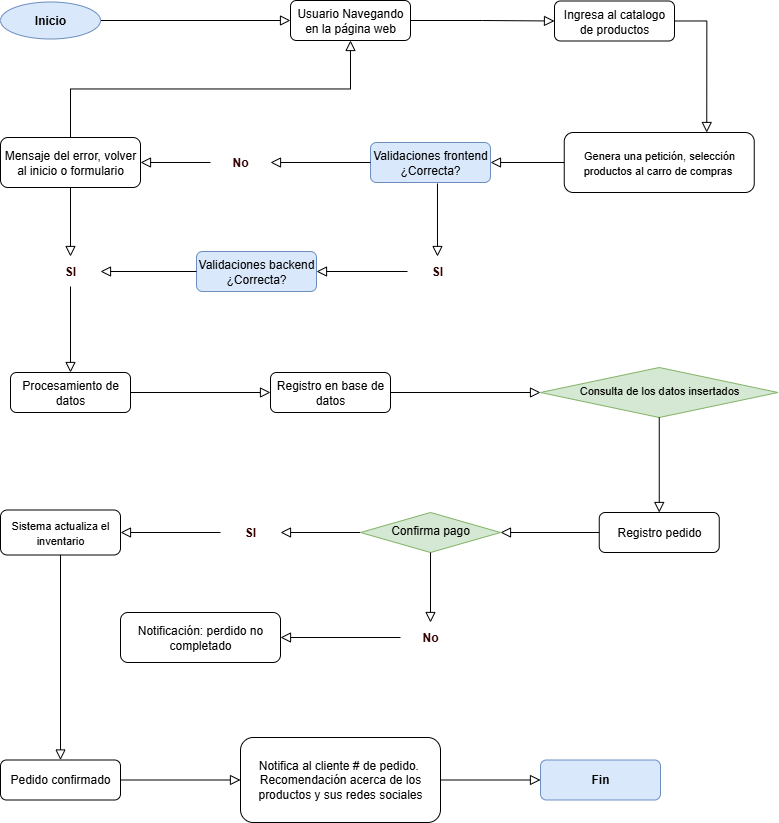

The diagram above was exported from draw.io. Its source (the exported page's mxGraphModel, read from the mxfile embedded in the PNG):
<mxGraphModel dx="1678" dy="914" grid="1" gridSize="10" guides="1" tooltips="1" connect="1" arrows="1" fold="1" page="1" pageScale="1" pageWidth="827" pageHeight="1169" math="0" shadow="0">
  <root>
    <mxCell id="WIyWlLk6GJQsqaUBKTNV-0" />
    <mxCell id="WIyWlLk6GJQsqaUBKTNV-1" parent="WIyWlLk6GJQsqaUBKTNV-0" />
    <mxCell id="WIyWlLk6GJQsqaUBKTNV-2" value="" style="rounded=0;html=1;jettySize=auto;orthogonalLoop=1;fontSize=11;endArrow=block;endFill=0;endSize=8;strokeWidth=1;shadow=0;labelBackgroundColor=none;edgeStyle=orthogonalEdgeStyle;entryX=0;entryY=0.5;entryDx=0;entryDy=0;" parent="WIyWlLk6GJQsqaUBKTNV-1" source="WIyWlLk6GJQsqaUBKTNV-3" target="_qbOV9v7ui-ItTeJXoFw-20" edge="1">
      <mxGeometry relative="1" as="geometry">
        <mxPoint x="586.25" y="48" as="targetPoint" />
      </mxGeometry>
    </mxCell>
    <mxCell id="WIyWlLk6GJQsqaUBKTNV-3" value="&lt;font style=&quot;vertical-align: inherit;&quot; dir=&quot;auto&quot;&gt;&lt;font style=&quot;vertical-align: inherit;&quot; dir=&quot;auto&quot;&gt;Usuario Navegando en la página web&lt;/font&gt;&lt;/font&gt;" style="rounded=1;whiteSpace=wrap;html=1;fontSize=12;glass=0;strokeWidth=1;shadow=0;" parent="WIyWlLk6GJQsqaUBKTNV-1" vertex="1">
      <mxGeometry x="330" y="28" width="120" height="40" as="geometry" />
    </mxCell>
    <mxCell id="WIyWlLk6GJQsqaUBKTNV-11" value="Procesamiento de datos" style="rounded=1;whiteSpace=wrap;html=1;fontSize=12;glass=0;strokeWidth=1;shadow=0;" parent="WIyWlLk6GJQsqaUBKTNV-1" vertex="1">
      <mxGeometry x="50" y="400" width="120" height="40" as="geometry" />
    </mxCell>
    <mxCell id="WIyWlLk6GJQsqaUBKTNV-12" value="&lt;font style=&quot;vertical-align: inherit;&quot; dir=&quot;auto&quot;&gt;&lt;font style=&quot;vertical-align: inherit;&quot; dir=&quot;auto&quot;&gt;&lt;font style=&quot;vertical-align: inherit;&quot; dir=&quot;auto&quot;&gt;&lt;font style=&quot;vertical-align: inherit;&quot; dir=&quot;auto&quot;&gt;&lt;font style=&quot;vertical-align: inherit;&quot; dir=&quot;auto&quot;&gt;&lt;font style=&quot;vertical-align: inherit;&quot; dir=&quot;auto&quot;&gt;Validaciones frontend&lt;br&gt;¿Correcta?&lt;/font&gt;&lt;/font&gt;&lt;/font&gt;&lt;/font&gt;&lt;/font&gt;&lt;/font&gt;" style="rounded=1;whiteSpace=wrap;html=1;fontSize=12;glass=0;strokeWidth=1;shadow=0;fillColor=#dae8fc;strokeColor=#6c8ebf;" parent="WIyWlLk6GJQsqaUBKTNV-1" vertex="1">
      <mxGeometry x="410" y="170" width="120" height="40" as="geometry" />
    </mxCell>
    <mxCell id="YbRRFMJtli5ar9srOFCg-1" value="" style="rounded=0;html=1;jettySize=auto;orthogonalLoop=1;fontSize=11;endArrow=block;endFill=0;endSize=8;strokeWidth=1;shadow=0;labelBackgroundColor=none;edgeStyle=orthogonalEdgeStyle;entryX=1;entryY=0.5;entryDx=0;entryDy=0;exitX=0;exitY=0.5;exitDx=0;exitDy=0;" parent="WIyWlLk6GJQsqaUBKTNV-1" source="_qbOV9v7ui-ItTeJXoFw-45" target="WIyWlLk6GJQsqaUBKTNV-12" edge="1">
      <mxGeometry relative="1" as="geometry">
        <mxPoint x="460" y="335" as="sourcePoint" />
        <mxPoint x="300" y="210" as="targetPoint" />
      </mxGeometry>
    </mxCell>
    <mxCell id="_qbOV9v7ui-ItTeJXoFw-1" value="&lt;font style=&quot;vertical-align: inherit;&quot; dir=&quot;auto&quot;&gt;&lt;font style=&quot;vertical-align: inherit;&quot; dir=&quot;auto&quot;&gt;&lt;b&gt;Fin&lt;/b&gt;&lt;/font&gt;&lt;/font&gt;" style="rounded=1;whiteSpace=wrap;html=1;fontSize=12;glass=0;strokeWidth=1;shadow=0;fillColor=#dae8fc;strokeColor=#6c8ebf;" vertex="1" parent="WIyWlLk6GJQsqaUBKTNV-1">
      <mxGeometry x="580" y="787.5" width="120" height="40" as="geometry" />
    </mxCell>
    <mxCell id="_qbOV9v7ui-ItTeJXoFw-2" value="" style="rounded=0;html=1;jettySize=auto;orthogonalLoop=1;fontSize=11;endArrow=block;endFill=0;endSize=8;strokeWidth=1;shadow=0;labelBackgroundColor=none;edgeStyle=orthogonalEdgeStyle;entryX=0;entryY=0.5;entryDx=0;entryDy=0;exitX=1;exitY=0.5;exitDx=0;exitDy=0;" edge="1" parent="WIyWlLk6GJQsqaUBKTNV-1" source="_qbOV9v7ui-ItTeJXoFw-4" target="WIyWlLk6GJQsqaUBKTNV-3">
      <mxGeometry relative="1" as="geometry">
        <mxPoint x="140" y="50" as="sourcePoint" />
        <mxPoint x="150" y="250" as="targetPoint" />
      </mxGeometry>
    </mxCell>
    <mxCell id="_qbOV9v7ui-ItTeJXoFw-3" value="" style="rounded=0;html=1;jettySize=auto;orthogonalLoop=1;fontSize=11;endArrow=block;endFill=0;endSize=8;strokeWidth=1;shadow=0;labelBackgroundColor=none;edgeStyle=orthogonalEdgeStyle;exitX=1;exitY=0.5;exitDx=0;exitDy=0;entryX=0.75;entryY=0;entryDx=0;entryDy=0;" edge="1" parent="WIyWlLk6GJQsqaUBKTNV-1" source="_qbOV9v7ui-ItTeJXoFw-20" target="_qbOV9v7ui-ItTeJXoFw-45">
      <mxGeometry relative="1" as="geometry">
        <mxPoint x="641.25" y="93" as="sourcePoint" />
        <mxPoint x="639" y="240" as="targetPoint" />
      </mxGeometry>
    </mxCell>
    <mxCell id="_qbOV9v7ui-ItTeJXoFw-4" value="&lt;font style=&quot;vertical-align: inherit;&quot; dir=&quot;auto&quot;&gt;&lt;font style=&quot;vertical-align: inherit;&quot; dir=&quot;auto&quot;&gt;&lt;b&gt;Inicio&lt;/b&gt;&lt;/font&gt;&lt;/font&gt;" style="ellipse;whiteSpace=wrap;html=1;fillColor=#dae8fc;strokeColor=#6c8ebf;" vertex="1" parent="WIyWlLk6GJQsqaUBKTNV-1">
      <mxGeometry x="40" y="29.5" width="100" height="37" as="geometry" />
    </mxCell>
    <mxCell id="_qbOV9v7ui-ItTeJXoFw-11" value="&lt;font style=&quot;vertical-align: inherit;&quot; dir=&quot;auto&quot;&gt;&lt;font style=&quot;vertical-align: inherit;&quot; dir=&quot;auto&quot;&gt;Mensaje del error, volver al inicio o formulario&lt;/font&gt;&lt;/font&gt;" style="rounded=1;whiteSpace=wrap;html=1;fontSize=12;glass=0;strokeWidth=1;shadow=0;" vertex="1" parent="WIyWlLk6GJQsqaUBKTNV-1">
      <mxGeometry x="40" y="165" width="140" height="50" as="geometry" />
    </mxCell>
    <mxCell id="_qbOV9v7ui-ItTeJXoFw-14" value="&lt;font style=&quot;vertical-align: inherit;&quot; dir=&quot;auto&quot;&gt;&lt;font style=&quot;vertical-align: inherit;&quot; dir=&quot;auto&quot;&gt;&lt;font style=&quot;vertical-align: inherit;&quot; dir=&quot;auto&quot;&gt;&lt;font style=&quot;vertical-align: inherit;&quot; dir=&quot;auto&quot;&gt;&lt;font style=&quot;vertical-align: inherit;&quot; dir=&quot;auto&quot;&gt;&lt;font style=&quot;vertical-align: inherit;&quot; dir=&quot;auto&quot;&gt;Validaciones backend&lt;br&gt;¿Correcta?&lt;/font&gt;&lt;/font&gt;&lt;/font&gt;&lt;/font&gt;&lt;/font&gt;&lt;/font&gt;" style="rounded=1;whiteSpace=wrap;html=1;fontSize=12;glass=0;strokeWidth=1;shadow=0;fillColor=#dae8fc;strokeColor=#6c8ebf;" vertex="1" parent="WIyWlLk6GJQsqaUBKTNV-1">
      <mxGeometry x="236" y="279" width="120" height="40" as="geometry" />
    </mxCell>
    <mxCell id="_qbOV9v7ui-ItTeJXoFw-20" value="Ingresa al catalogo de productos" style="rounded=1;whiteSpace=wrap;html=1;fontSize=12;glass=0;strokeWidth=1;shadow=0;" vertex="1" parent="WIyWlLk6GJQsqaUBKTNV-1">
      <mxGeometry x="594" y="28.5" width="120" height="40" as="geometry" />
    </mxCell>
    <mxCell id="_qbOV9v7ui-ItTeJXoFw-24" value="Registro en base de datos" style="rounded=1;whiteSpace=wrap;html=1;fontSize=12;glass=0;strokeWidth=1;shadow=0;" vertex="1" parent="WIyWlLk6GJQsqaUBKTNV-1">
      <mxGeometry x="310" y="400" width="120" height="40" as="geometry" />
    </mxCell>
    <mxCell id="_qbOV9v7ui-ItTeJXoFw-25" value="" style="rounded=0;html=1;jettySize=auto;orthogonalLoop=1;fontSize=11;endArrow=block;endFill=0;endSize=8;strokeWidth=1;shadow=0;labelBackgroundColor=none;edgeStyle=orthogonalEdgeStyle;entryX=0;entryY=0.5;entryDx=0;entryDy=0;exitX=1;exitY=0.5;exitDx=0;exitDy=0;" edge="1" parent="WIyWlLk6GJQsqaUBKTNV-1" source="WIyWlLk6GJQsqaUBKTNV-11" target="_qbOV9v7ui-ItTeJXoFw-24">
      <mxGeometry relative="1" as="geometry">
        <mxPoint x="260" y="360" as="sourcePoint" />
        <mxPoint x="385" y="360" as="targetPoint" />
      </mxGeometry>
    </mxCell>
    <mxCell id="_qbOV9v7ui-ItTeJXoFw-27" value="&lt;font style=&quot;vertical-align: inherit;&quot; dir=&quot;auto&quot;&gt;&lt;/font&gt;&lt;font style=&quot;vertical-align: inherit;&quot; dir=&quot;auto&quot;&gt;&lt;font style=&quot;vertical-align: inherit;&quot; dir=&quot;auto&quot;&gt;&lt;font style=&quot;vertical-align: inherit;&quot; dir=&quot;auto&quot;&gt;&lt;font style=&quot;vertical-align: inherit;&quot; dir=&quot;auto&quot;&gt;&lt;font style=&quot;vertical-align: inherit;&quot; dir=&quot;auto&quot;&gt;&lt;font style=&quot;vertical-align: inherit; font-size: 11px;&quot; dir=&quot;auto&quot;&gt;Consulta de los datos insertados&lt;/font&gt;&lt;/font&gt;&lt;/font&gt;&lt;/font&gt;&lt;/font&gt;&lt;/font&gt;" style="rhombus;whiteSpace=wrap;html=1;shadow=0;fontFamily=Helvetica;fontSize=12;align=center;strokeWidth=1;spacing=6;spacingTop=-4;fillColor=#d5e8d4;strokeColor=#82b366;" vertex="1" parent="WIyWlLk6GJQsqaUBKTNV-1">
      <mxGeometry x="580" y="395" width="237.5" height="50" as="geometry" />
    </mxCell>
    <mxCell id="_qbOV9v7ui-ItTeJXoFw-29" value="" style="rounded=0;html=1;jettySize=auto;orthogonalLoop=1;fontSize=11;endArrow=block;endFill=0;endSize=8;strokeWidth=1;shadow=0;labelBackgroundColor=none;edgeStyle=orthogonalEdgeStyle;entryX=0;entryY=0.5;entryDx=0;entryDy=0;exitX=1;exitY=0.5;exitDx=0;exitDy=0;" edge="1" parent="WIyWlLk6GJQsqaUBKTNV-1" source="_qbOV9v7ui-ItTeJXoFw-24" target="_qbOV9v7ui-ItTeJXoFw-27">
      <mxGeometry relative="1" as="geometry">
        <mxPoint x="510" y="360" as="sourcePoint" />
        <mxPoint x="580" y="360" as="targetPoint" />
      </mxGeometry>
    </mxCell>
    <mxCell id="_qbOV9v7ui-ItTeJXoFw-30" value="Registro pedido" style="rounded=1;whiteSpace=wrap;html=1;fontSize=12;glass=0;strokeWidth=1;shadow=0;" vertex="1" parent="WIyWlLk6GJQsqaUBKTNV-1">
      <mxGeometry x="638.75" y="540" width="120" height="40" as="geometry" />
    </mxCell>
    <mxCell id="_qbOV9v7ui-ItTeJXoFw-32" value="" style="rounded=0;html=1;jettySize=auto;orthogonalLoop=1;fontSize=11;endArrow=block;endFill=0;endSize=8;strokeWidth=1;shadow=0;labelBackgroundColor=none;edgeStyle=orthogonalEdgeStyle;entryX=1;entryY=0.5;entryDx=0;entryDy=0;exitX=0;exitY=0.5;exitDx=0;exitDy=0;" edge="1" parent="WIyWlLk6GJQsqaUBKTNV-1" source="_qbOV9v7ui-ItTeJXoFw-30" target="_qbOV9v7ui-ItTeJXoFw-47">
      <mxGeometry relative="1" as="geometry">
        <mxPoint x="570" y="480" as="sourcePoint" />
        <mxPoint x="570" y="608" as="targetPoint" />
      </mxGeometry>
    </mxCell>
    <mxCell id="_qbOV9v7ui-ItTeJXoFw-35" value="" style="rounded=0;html=1;jettySize=auto;orthogonalLoop=1;fontSize=11;endArrow=block;endFill=0;endSize=8;strokeWidth=1;shadow=0;labelBackgroundColor=none;edgeStyle=orthogonalEdgeStyle;exitX=0.5;exitY=1;exitDx=0;exitDy=0;entryX=0.5;entryY=0;entryDx=0;entryDy=0;" edge="1" parent="WIyWlLk6GJQsqaUBKTNV-1" source="_qbOV9v7ui-ItTeJXoFw-27" target="_qbOV9v7ui-ItTeJXoFw-30">
      <mxGeometry relative="1" as="geometry">
        <mxPoint x="650" y="490" as="sourcePoint" />
        <mxPoint x="689" y="400" as="targetPoint" />
      </mxGeometry>
    </mxCell>
    <mxCell id="_qbOV9v7ui-ItTeJXoFw-37" value="" style="rounded=0;html=1;jettySize=auto;orthogonalLoop=1;fontSize=11;endArrow=block;endFill=0;endSize=8;strokeWidth=1;shadow=0;labelBackgroundColor=none;edgeStyle=orthogonalEdgeStyle;exitX=0;exitY=0.5;exitDx=0;exitDy=0;entryX=1;entryY=0.5;entryDx=0;entryDy=0;" edge="1" parent="WIyWlLk6GJQsqaUBKTNV-1" source="_qbOV9v7ui-ItTeJXoFw-47" target="_qbOV9v7ui-ItTeJXoFw-54">
      <mxGeometry relative="1" as="geometry">
        <mxPoint x="450" y="608" as="sourcePoint" />
        <mxPoint x="340" y="560" as="targetPoint" />
      </mxGeometry>
    </mxCell>
    <mxCell id="_qbOV9v7ui-ItTeJXoFw-38" value="Pedido confirmado" style="rounded=1;whiteSpace=wrap;html=1;fontSize=12;glass=0;strokeWidth=1;shadow=0;" vertex="1" parent="WIyWlLk6GJQsqaUBKTNV-1">
      <mxGeometry x="40" y="787.5" width="120" height="40" as="geometry" />
    </mxCell>
    <mxCell id="_qbOV9v7ui-ItTeJXoFw-39" value="" style="rounded=0;html=1;jettySize=auto;orthogonalLoop=1;fontSize=11;endArrow=block;endFill=0;endSize=8;strokeWidth=1;shadow=0;labelBackgroundColor=none;edgeStyle=orthogonalEdgeStyle;exitX=0.5;exitY=1;exitDx=0;exitDy=0;entryX=0.5;entryY=0;entryDx=0;entryDy=0;" edge="1" parent="WIyWlLk6GJQsqaUBKTNV-1" source="_qbOV9v7ui-ItTeJXoFw-46" target="_qbOV9v7ui-ItTeJXoFw-38">
      <mxGeometry relative="1" as="geometry">
        <mxPoint x="123" y="610" as="sourcePoint" />
        <mxPoint x="110" y="720" as="targetPoint" />
      </mxGeometry>
    </mxCell>
    <mxCell id="_qbOV9v7ui-ItTeJXoFw-40" value="Notifica al cliente # de pedido.&amp;nbsp; Recomendación acerca de los productos y sus redes sociales" style="rounded=1;whiteSpace=wrap;html=1;fontSize=12;glass=0;strokeWidth=1;shadow=0;" vertex="1" parent="WIyWlLk6GJQsqaUBKTNV-1">
      <mxGeometry x="280" y="765" width="200" height="85" as="geometry" />
    </mxCell>
    <mxCell id="_qbOV9v7ui-ItTeJXoFw-42" value="" style="rounded=0;html=1;jettySize=auto;orthogonalLoop=1;fontSize=11;endArrow=block;endFill=0;endSize=8;strokeWidth=1;shadow=0;labelBackgroundColor=none;edgeStyle=orthogonalEdgeStyle;exitX=1;exitY=0.5;exitDx=0;exitDy=0;entryX=0;entryY=0.5;entryDx=0;entryDy=0;" edge="1" parent="WIyWlLk6GJQsqaUBKTNV-1" source="_qbOV9v7ui-ItTeJXoFw-38" target="_qbOV9v7ui-ItTeJXoFw-40">
      <mxGeometry relative="1" as="geometry">
        <mxPoint x="163" y="570" as="sourcePoint" />
        <mxPoint x="140" y="630" as="targetPoint" />
      </mxGeometry>
    </mxCell>
    <mxCell id="_qbOV9v7ui-ItTeJXoFw-43" value="" style="rounded=0;html=1;jettySize=auto;orthogonalLoop=1;fontSize=11;endArrow=block;endFill=0;endSize=8;strokeWidth=1;shadow=0;labelBackgroundColor=none;edgeStyle=orthogonalEdgeStyle;entryX=0;entryY=0.5;entryDx=0;entryDy=0;exitX=1;exitY=0.5;exitDx=0;exitDy=0;" edge="1" parent="WIyWlLk6GJQsqaUBKTNV-1" source="_qbOV9v7ui-ItTeJXoFw-40" target="_qbOV9v7ui-ItTeJXoFw-1">
      <mxGeometry relative="1" as="geometry">
        <mxPoint x="350" y="500" as="sourcePoint" />
        <mxPoint x="310" y="540" as="targetPoint" />
      </mxGeometry>
    </mxCell>
    <mxCell id="_qbOV9v7ui-ItTeJXoFw-45" value="&lt;span style=&quot;font-size: 11px;&quot;&gt;Genera una petición, selección productos al carro de compras&amp;nbsp;&lt;/span&gt;" style="rounded=1;whiteSpace=wrap;html=1;fontSize=12;glass=0;strokeWidth=1;shadow=0;" vertex="1" parent="WIyWlLk6GJQsqaUBKTNV-1">
      <mxGeometry x="603.75" y="160" width="190" height="60" as="geometry" />
    </mxCell>
    <mxCell id="_qbOV9v7ui-ItTeJXoFw-46" value="&lt;span style=&quot;font-size: 11px;&quot;&gt;Sistema actualiza el inventario&lt;/span&gt;" style="rounded=1;whiteSpace=wrap;html=1;fontSize=12;glass=0;strokeWidth=1;shadow=0;" vertex="1" parent="WIyWlLk6GJQsqaUBKTNV-1">
      <mxGeometry x="40" y="537.5" width="120" height="45" as="geometry" />
    </mxCell>
    <mxCell id="_qbOV9v7ui-ItTeJXoFw-47" value="&lt;font style=&quot;vertical-align: inherit;&quot; dir=&quot;auto&quot;&gt;&lt;/font&gt;Confirma pago" style="rhombus;whiteSpace=wrap;html=1;shadow=0;fontFamily=Helvetica;fontSize=12;align=center;strokeWidth=1;spacing=6;spacingTop=-4;fillColor=#d5e8d4;strokeColor=#82b366;" vertex="1" parent="WIyWlLk6GJQsqaUBKTNV-1">
      <mxGeometry x="400" y="540" width="140" height="40" as="geometry" />
    </mxCell>
    <mxCell id="_qbOV9v7ui-ItTeJXoFw-48" value="&lt;b&gt;&lt;font style=&quot;color: rgb(51, 0, 0);&quot;&gt;SI&lt;/font&gt;&lt;/b&gt;" style="text;html=1;align=center;verticalAlign=middle;whiteSpace=wrap;rounded=0;" vertex="1" parent="WIyWlLk6GJQsqaUBKTNV-1">
      <mxGeometry x="80" y="284" width="60" height="30" as="geometry" />
    </mxCell>
    <mxCell id="_qbOV9v7ui-ItTeJXoFw-50" value="&lt;b&gt;&lt;font style=&quot;color: rgb(51, 0, 0);&quot;&gt;SI&lt;/font&gt;&lt;/b&gt;" style="text;html=1;align=center;verticalAlign=middle;whiteSpace=wrap;rounded=0;" vertex="1" parent="WIyWlLk6GJQsqaUBKTNV-1">
      <mxGeometry x="447" y="284" width="60" height="30" as="geometry" />
    </mxCell>
    <mxCell id="_qbOV9v7ui-ItTeJXoFw-53" value="&lt;font style=&quot;color: rgb(51, 0, 0);&quot;&gt;&lt;b style=&quot;&quot;&gt;No&lt;/b&gt;&lt;/font&gt;" style="text;html=1;align=center;verticalAlign=middle;whiteSpace=wrap;rounded=0;" vertex="1" parent="WIyWlLk6GJQsqaUBKTNV-1">
      <mxGeometry x="250" y="175" width="60" height="30" as="geometry" />
    </mxCell>
    <mxCell id="_qbOV9v7ui-ItTeJXoFw-54" value="&lt;b&gt;&lt;font style=&quot;color: rgb(51, 0, 0);&quot;&gt;SI&lt;/font&gt;&lt;/b&gt;" style="text;html=1;align=center;verticalAlign=middle;whiteSpace=wrap;rounded=0;" vertex="1" parent="WIyWlLk6GJQsqaUBKTNV-1">
      <mxGeometry x="260" y="545" width="60" height="30" as="geometry" />
    </mxCell>
    <mxCell id="_qbOV9v7ui-ItTeJXoFw-71" value="" style="rounded=0;html=1;jettySize=auto;orthogonalLoop=1;fontSize=11;endArrow=block;endFill=0;endSize=8;strokeWidth=1;shadow=0;labelBackgroundColor=none;edgeStyle=orthogonalEdgeStyle;entryX=1;entryY=0.5;entryDx=0;entryDy=0;exitX=0;exitY=0.5;exitDx=0;exitDy=0;" edge="1" parent="WIyWlLk6GJQsqaUBKTNV-1" source="WIyWlLk6GJQsqaUBKTNV-12" target="_qbOV9v7ui-ItTeJXoFw-53">
      <mxGeometry relative="1" as="geometry">
        <mxPoint x="584" y="270" as="sourcePoint" />
        <mxPoint x="510" y="270" as="targetPoint" />
      </mxGeometry>
    </mxCell>
    <mxCell id="_qbOV9v7ui-ItTeJXoFw-72" value="" style="rounded=0;html=1;jettySize=auto;orthogonalLoop=1;fontSize=11;endArrow=block;endFill=0;endSize=8;strokeWidth=1;shadow=0;labelBackgroundColor=none;edgeStyle=orthogonalEdgeStyle;entryX=1;entryY=0.5;entryDx=0;entryDy=0;" edge="1" parent="WIyWlLk6GJQsqaUBKTNV-1" target="_qbOV9v7ui-ItTeJXoFw-11">
      <mxGeometry relative="1" as="geometry">
        <mxPoint x="250" y="190" as="sourcePoint" />
        <mxPoint x="230" y="220" as="targetPoint" />
      </mxGeometry>
    </mxCell>
    <mxCell id="_qbOV9v7ui-ItTeJXoFw-73" value="" style="rounded=0;html=1;jettySize=auto;orthogonalLoop=1;fontSize=11;endArrow=block;endFill=0;endSize=8;strokeWidth=1;shadow=0;labelBackgroundColor=none;edgeStyle=orthogonalEdgeStyle;entryX=0.5;entryY=1;entryDx=0;entryDy=0;exitX=0.5;exitY=0;exitDx=0;exitDy=0;" edge="1" parent="WIyWlLk6GJQsqaUBKTNV-1" source="_qbOV9v7ui-ItTeJXoFw-11" target="WIyWlLk6GJQsqaUBKTNV-3">
      <mxGeometry relative="1" as="geometry">
        <mxPoint x="334" y="120" as="sourcePoint" />
        <mxPoint x="260" y="120" as="targetPoint" />
      </mxGeometry>
    </mxCell>
    <mxCell id="_qbOV9v7ui-ItTeJXoFw-74" value="" style="rounded=0;html=1;jettySize=auto;orthogonalLoop=1;fontSize=11;endArrow=block;endFill=0;endSize=8;strokeWidth=1;shadow=0;labelBackgroundColor=none;edgeStyle=orthogonalEdgeStyle;entryX=0.5;entryY=0;entryDx=0;entryDy=0;exitX=0.5;exitY=1;exitDx=0;exitDy=0;" edge="1" parent="WIyWlLk6GJQsqaUBKTNV-1" source="_qbOV9v7ui-ItTeJXoFw-11" target="_qbOV9v7ui-ItTeJXoFw-48">
      <mxGeometry relative="1" as="geometry">
        <mxPoint x="654" y="290" as="sourcePoint" />
        <mxPoint x="580" y="290" as="targetPoint" />
      </mxGeometry>
    </mxCell>
    <mxCell id="_qbOV9v7ui-ItTeJXoFw-75" value="" style="rounded=0;html=1;jettySize=auto;orthogonalLoop=1;fontSize=11;endArrow=block;endFill=0;endSize=8;strokeWidth=1;shadow=0;labelBackgroundColor=none;edgeStyle=orthogonalEdgeStyle;entryX=0.5;entryY=0;entryDx=0;entryDy=0;exitX=0.558;exitY=1.025;exitDx=0;exitDy=0;exitPerimeter=0;" edge="1" parent="WIyWlLk6GJQsqaUBKTNV-1" source="WIyWlLk6GJQsqaUBKTNV-12" target="_qbOV9v7ui-ItTeJXoFw-50">
      <mxGeometry relative="1" as="geometry">
        <mxPoint x="704" y="280" as="sourcePoint" />
        <mxPoint x="630" y="280" as="targetPoint" />
      </mxGeometry>
    </mxCell>
    <mxCell id="_qbOV9v7ui-ItTeJXoFw-76" value="" style="rounded=0;html=1;jettySize=auto;orthogonalLoop=1;fontSize=11;endArrow=block;endFill=0;endSize=8;strokeWidth=1;shadow=0;labelBackgroundColor=none;edgeStyle=orthogonalEdgeStyle;entryX=1;entryY=0.5;entryDx=0;entryDy=0;exitX=0;exitY=0.5;exitDx=0;exitDy=0;" edge="1" parent="WIyWlLk6GJQsqaUBKTNV-1" source="_qbOV9v7ui-ItTeJXoFw-50" target="_qbOV9v7ui-ItTeJXoFw-14">
      <mxGeometry relative="1" as="geometry">
        <mxPoint x="674" y="300" as="sourcePoint" />
        <mxPoint x="600" y="300" as="targetPoint" />
      </mxGeometry>
    </mxCell>
    <mxCell id="_qbOV9v7ui-ItTeJXoFw-77" value="" style="rounded=0;html=1;jettySize=auto;orthogonalLoop=1;fontSize=11;endArrow=block;endFill=0;endSize=8;strokeWidth=1;shadow=0;labelBackgroundColor=none;edgeStyle=orthogonalEdgeStyle;entryX=1;entryY=0.5;entryDx=0;entryDy=0;exitX=0;exitY=0.5;exitDx=0;exitDy=0;" edge="1" parent="WIyWlLk6GJQsqaUBKTNV-1" source="_qbOV9v7ui-ItTeJXoFw-14" target="_qbOV9v7ui-ItTeJXoFw-48">
      <mxGeometry relative="1" as="geometry">
        <mxPoint x="234" y="310" as="sourcePoint" />
        <mxPoint x="160" y="310" as="targetPoint" />
      </mxGeometry>
    </mxCell>
    <mxCell id="_qbOV9v7ui-ItTeJXoFw-84" value="" style="rounded=0;html=1;jettySize=auto;orthogonalLoop=1;fontSize=11;endArrow=block;endFill=0;endSize=8;strokeWidth=1;shadow=0;labelBackgroundColor=none;edgeStyle=orthogonalEdgeStyle;entryX=0.5;entryY=0;entryDx=0;entryDy=0;exitX=0.5;exitY=1;exitDx=0;exitDy=0;" edge="1" parent="WIyWlLk6GJQsqaUBKTNV-1" source="_qbOV9v7ui-ItTeJXoFw-48" target="WIyWlLk6GJQsqaUBKTNV-11">
      <mxGeometry relative="1" as="geometry">
        <mxPoint x="236" y="360" as="sourcePoint" />
        <mxPoint x="140" y="360" as="targetPoint" />
      </mxGeometry>
    </mxCell>
    <mxCell id="_qbOV9v7ui-ItTeJXoFw-86" value="" style="rounded=0;html=1;jettySize=auto;orthogonalLoop=1;fontSize=11;endArrow=block;endFill=0;endSize=8;strokeWidth=1;shadow=0;labelBackgroundColor=none;edgeStyle=orthogonalEdgeStyle;exitX=0;exitY=0.5;exitDx=0;exitDy=0;entryX=1;entryY=0.5;entryDx=0;entryDy=0;" edge="1" parent="WIyWlLk6GJQsqaUBKTNV-1" source="_qbOV9v7ui-ItTeJXoFw-54" target="_qbOV9v7ui-ItTeJXoFw-46">
      <mxGeometry relative="1" as="geometry">
        <mxPoint x="330" y="600" as="sourcePoint" />
        <mxPoint x="250" y="600" as="targetPoint" />
      </mxGeometry>
    </mxCell>
    <mxCell id="_qbOV9v7ui-ItTeJXoFw-87" value="Notificación: perdido no completado" style="rounded=1;whiteSpace=wrap;html=1;fontSize=12;glass=0;strokeWidth=1;shadow=0;" vertex="1" parent="WIyWlLk6GJQsqaUBKTNV-1">
      <mxGeometry x="160" y="640" width="160" height="50" as="geometry" />
    </mxCell>
    <mxCell id="_qbOV9v7ui-ItTeJXoFw-88" value="&lt;font style=&quot;color: rgb(51, 0, 0);&quot;&gt;&lt;b style=&quot;&quot;&gt;No&lt;/b&gt;&lt;/font&gt;" style="text;html=1;align=center;verticalAlign=middle;whiteSpace=wrap;rounded=0;" vertex="1" parent="WIyWlLk6GJQsqaUBKTNV-1">
      <mxGeometry x="440" y="650" width="60" height="30" as="geometry" />
    </mxCell>
    <mxCell id="_qbOV9v7ui-ItTeJXoFw-89" value="" style="rounded=0;html=1;jettySize=auto;orthogonalLoop=1;fontSize=11;endArrow=block;endFill=0;endSize=8;strokeWidth=1;shadow=0;labelBackgroundColor=none;edgeStyle=orthogonalEdgeStyle;exitX=0.5;exitY=1;exitDx=0;exitDy=0;" edge="1" parent="WIyWlLk6GJQsqaUBKTNV-1" source="_qbOV9v7ui-ItTeJXoFw-47" target="_qbOV9v7ui-ItTeJXoFw-88">
      <mxGeometry relative="1" as="geometry">
        <mxPoint x="440" y="610" as="sourcePoint" />
        <mxPoint x="360" y="610" as="targetPoint" />
      </mxGeometry>
    </mxCell>
    <mxCell id="_qbOV9v7ui-ItTeJXoFw-90" value="" style="rounded=0;html=1;jettySize=auto;orthogonalLoop=1;fontSize=11;endArrow=block;endFill=0;endSize=8;strokeWidth=1;shadow=0;labelBackgroundColor=none;edgeStyle=orthogonalEdgeStyle;exitX=0;exitY=0.5;exitDx=0;exitDy=0;entryX=1;entryY=0.5;entryDx=0;entryDy=0;" edge="1" parent="WIyWlLk6GJQsqaUBKTNV-1" source="_qbOV9v7ui-ItTeJXoFw-88" target="_qbOV9v7ui-ItTeJXoFw-87">
      <mxGeometry relative="1" as="geometry">
        <mxPoint x="450" y="660" as="sourcePoint" />
        <mxPoint x="370" y="660" as="targetPoint" />
      </mxGeometry>
    </mxCell>
  </root>
</mxGraphModel>